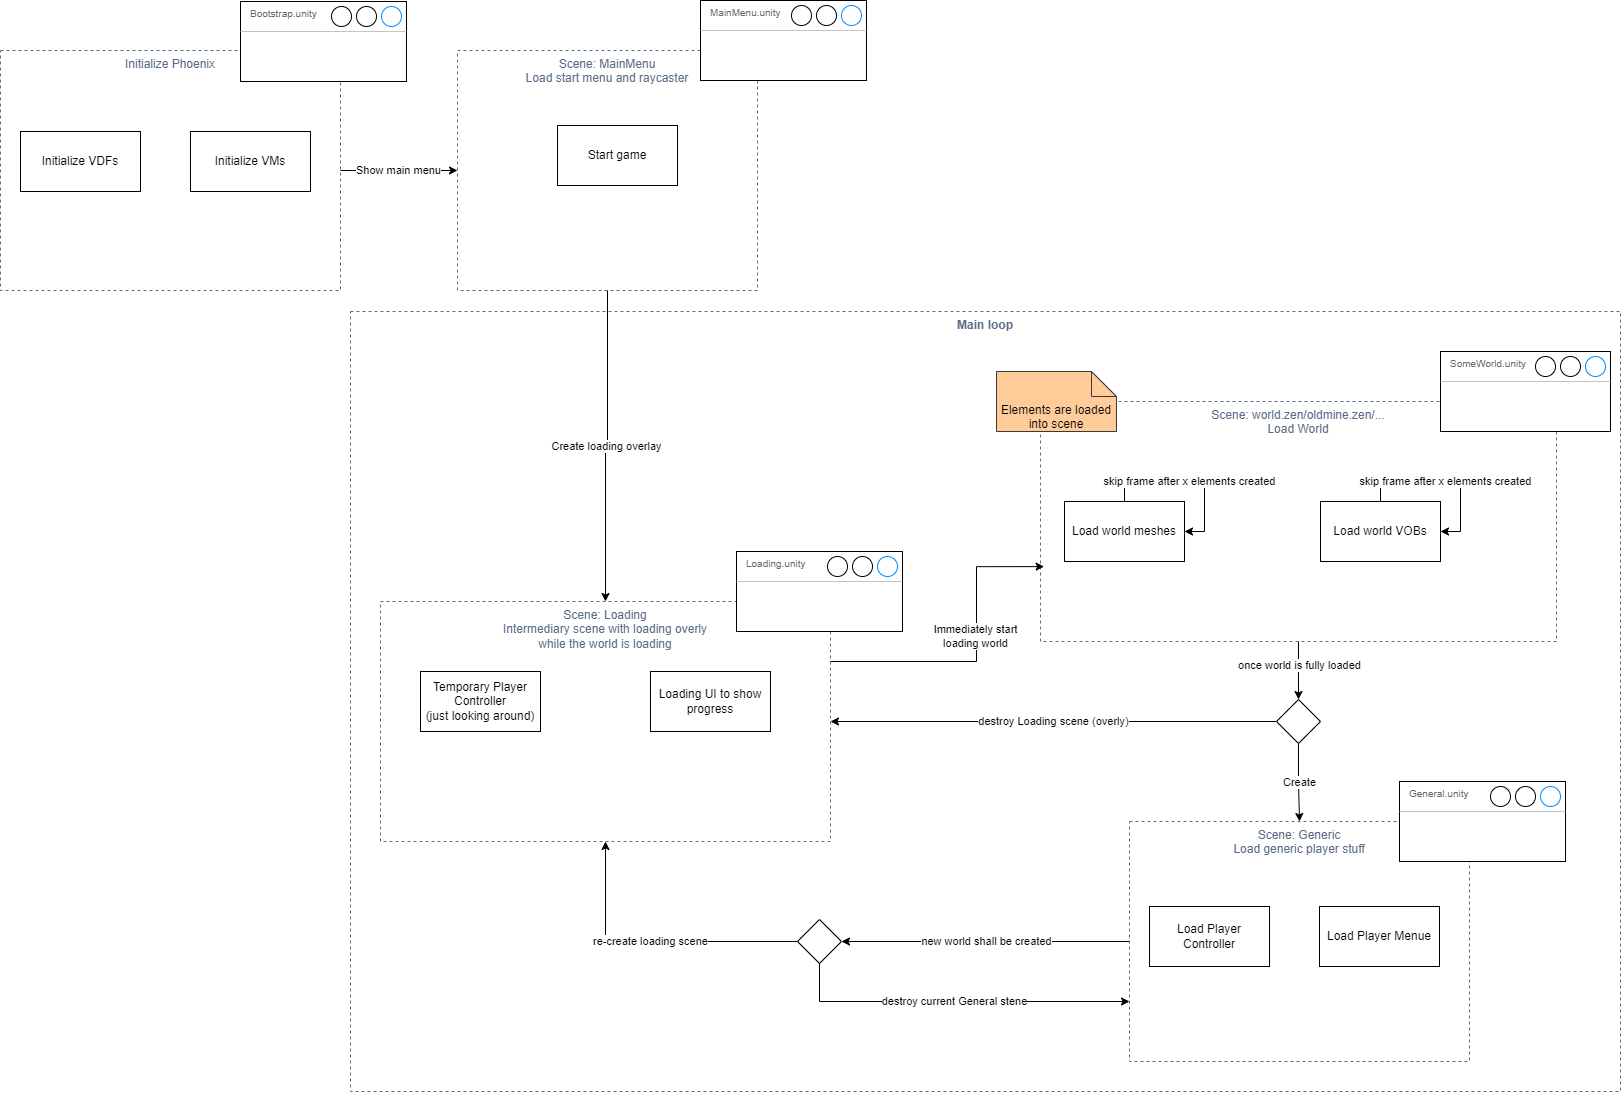

The diagram above was exported from draw.io. Its source (the exported page's mxGraphModel, read from the mxfile embedded in the PNG):
<mxGraphModel dx="1830" dy="1380" grid="1" gridSize="10" guides="1" tooltips="1" connect="1" arrows="1" fold="1" page="1" pageScale="1" pageWidth="827" pageHeight="1169" math="0" shadow="0">
  <root>
    <mxCell id="0" />
    <mxCell id="1" parent="0" />
    <mxCell id="ScCGAMXE_8mBzBIzQH40-143" value="Create" style="edgeStyle=orthogonalEdgeStyle;rounded=0;orthogonalLoop=1;jettySize=auto;html=1;exitX=0.5;exitY=1;exitDx=0;exitDy=0;" edge="1" parent="1" source="ScCGAMXE_8mBzBIzQH40-152" target="ScCGAMXE_8mBzBIzQH40-112">
      <mxGeometry relative="1" as="geometry">
        <mxPoint x="1638" y="1849.9999999999995" as="sourcePoint" />
      </mxGeometry>
    </mxCell>
    <mxCell id="ScCGAMXE_8mBzBIzQH40-110" value="Scene: world.zen/oldmine.zen/...&lt;br&gt;Load World" style="fillColor=none;strokeColor=#5A6C86;dashed=1;verticalAlign=top;fontStyle=0;fontColor=#5A6C86;whiteSpace=wrap;html=1;" vertex="1" parent="1">
      <mxGeometry x="1410" y="1480" width="516" height="240" as="geometry" />
    </mxCell>
    <mxCell id="ScCGAMXE_8mBzBIzQH40-147" value="new world shall be created" style="edgeStyle=orthogonalEdgeStyle;rounded=0;orthogonalLoop=1;jettySize=auto;html=1;entryX=1;entryY=0.5;entryDx=0;entryDy=0;" edge="1" parent="1" source="ScCGAMXE_8mBzBIzQH40-112" target="ScCGAMXE_8mBzBIzQH40-148">
      <mxGeometry relative="1" as="geometry" />
    </mxCell>
    <mxCell id="ScCGAMXE_8mBzBIzQH40-112" value="Scene: Generic&lt;br&gt;Load generic player stuff" style="fillColor=none;strokeColor=#5A6C86;dashed=1;verticalAlign=top;fontStyle=0;fontColor=#5A6C86;whiteSpace=wrap;html=1;" vertex="1" parent="1">
      <mxGeometry x="1499" y="1900" width="340" height="240" as="geometry" />
    </mxCell>
    <mxCell id="ScCGAMXE_8mBzBIzQH40-113" value="Load world meshes" style="rounded=0;whiteSpace=wrap;html=1;" vertex="1" parent="1">
      <mxGeometry x="1434" y="1580" width="120" height="60" as="geometry" />
    </mxCell>
    <mxCell id="ScCGAMXE_8mBzBIzQH40-114" value="Load world VOBs" style="rounded=0;whiteSpace=wrap;html=1;" vertex="1" parent="1">
      <mxGeometry x="1690" y="1580" width="120" height="60" as="geometry" />
    </mxCell>
    <mxCell id="ScCGAMXE_8mBzBIzQH40-115" value="Load Player Menue" style="rounded=0;whiteSpace=wrap;html=1;" vertex="1" parent="1">
      <mxGeometry x="1689" y="1985" width="120" height="60" as="geometry" />
    </mxCell>
    <mxCell id="ScCGAMXE_8mBzBIzQH40-116" value="Load Player Controller" style="rounded=0;whiteSpace=wrap;html=1;" vertex="1" parent="1">
      <mxGeometry x="1519" y="1985" width="120" height="60" as="geometry" />
    </mxCell>
    <mxCell id="ScCGAMXE_8mBzBIzQH40-120" value="Elements are loaded into scene" style="shape=note2;boundedLbl=1;whiteSpace=wrap;html=1;size=25;verticalAlign=top;align=center;fillColor=#ffcc99;strokeColor=#36393d;" vertex="1" parent="1">
      <mxGeometry x="1366" y="1450" width="120" height="60" as="geometry" />
    </mxCell>
    <mxCell id="ScCGAMXE_8mBzBIzQH40-144" value="Show main menu" style="edgeStyle=orthogonalEdgeStyle;rounded=0;orthogonalLoop=1;jettySize=auto;html=1;entryX=0;entryY=0.5;entryDx=0;entryDy=0;exitX=1;exitY=0.5;exitDx=0;exitDy=0;" edge="1" parent="1" source="ScCGAMXE_8mBzBIzQH40-122" target="ScCGAMXE_8mBzBIzQH40-138">
      <mxGeometry relative="1" as="geometry" />
    </mxCell>
    <mxCell id="ScCGAMXE_8mBzBIzQH40-122" value="Initialize Phoenix" style="fillColor=none;strokeColor=#5A6C86;dashed=1;verticalAlign=top;fontStyle=0;fontColor=#5A6C86;whiteSpace=wrap;html=1;" vertex="1" parent="1">
      <mxGeometry x="370" y="1129" width="340" height="240" as="geometry" />
    </mxCell>
    <mxCell id="ScCGAMXE_8mBzBIzQH40-123" value="Initialize VMs" style="rounded=0;whiteSpace=wrap;html=1;" vertex="1" parent="1">
      <mxGeometry x="560" y="1210" width="120" height="60" as="geometry" />
    </mxCell>
    <mxCell id="ScCGAMXE_8mBzBIzQH40-124" value="Initialize VDFs" style="rounded=0;whiteSpace=wrap;html=1;" vertex="1" parent="1">
      <mxGeometry x="390" y="1210" width="120" height="60" as="geometry" />
    </mxCell>
    <mxCell id="ScCGAMXE_8mBzBIzQH40-126" value="" style="edgeStyle=orthogonalEdgeStyle;rounded=0;orthogonalLoop=1;jettySize=auto;html=1;entryX=0.007;entryY=0.688;entryDx=0;entryDy=0;entryPerimeter=0;exitX=1;exitY=0.25;exitDx=0;exitDy=0;" edge="1" parent="1" source="ScCGAMXE_8mBzBIzQH40-128" target="ScCGAMXE_8mBzBIzQH40-110">
      <mxGeometry relative="1" as="geometry">
        <mxPoint x="970" y="2010" as="targetPoint" />
        <Array as="points">
          <mxPoint x="1346" y="1740" />
          <mxPoint x="1346" y="1645" />
        </Array>
      </mxGeometry>
    </mxCell>
    <mxCell id="ScCGAMXE_8mBzBIzQH40-127" value="Immediately start&lt;br&gt;loading world" style="edgeLabel;html=1;align=center;verticalAlign=middle;resizable=0;points=[];" vertex="1" connectable="0" parent="ScCGAMXE_8mBzBIzQH40-126">
      <mxGeometry x="0.1177" y="2" relative="1" as="geometry">
        <mxPoint as="offset" />
      </mxGeometry>
    </mxCell>
    <mxCell id="ScCGAMXE_8mBzBIzQH40-128" value="Scene: Loading&lt;br&gt;Intermediary scene with loading overly&lt;br&gt;while the world is loading" style="fillColor=none;strokeColor=#5A6C86;dashed=1;verticalAlign=top;fontStyle=0;fontColor=#5A6C86;whiteSpace=wrap;html=1;" vertex="1" parent="1">
      <mxGeometry x="750" y="1680" width="450" height="240" as="geometry" />
    </mxCell>
    <mxCell id="ScCGAMXE_8mBzBIzQH40-130" value="Temporary Player Controller&lt;br&gt;(just looking around)" style="rounded=0;whiteSpace=wrap;html=1;" vertex="1" parent="1">
      <mxGeometry x="790" y="1750" width="120" height="60" as="geometry" />
    </mxCell>
    <mxCell id="ScCGAMXE_8mBzBIzQH40-131" value="Loading UI to show progress" style="rounded=0;whiteSpace=wrap;html=1;" vertex="1" parent="1">
      <mxGeometry x="1020" y="1750" width="120" height="60" as="geometry" />
    </mxCell>
    <mxCell id="ScCGAMXE_8mBzBIzQH40-132" value="Bootstrap.unity" style="strokeWidth=1;shadow=0;dashed=0;align=center;html=1;shape=mxgraph.mockup.containers.window;align=left;verticalAlign=top;spacingLeft=8;strokeColor2=#008cff;strokeColor3=#c4c4c4;fontColor=#666666;mainText=;fontSize=10;labelBackgroundColor=none;whiteSpace=wrap;" vertex="1" parent="1">
      <mxGeometry x="610" y="1080" width="166" height="80" as="geometry" />
    </mxCell>
    <mxCell id="ScCGAMXE_8mBzBIzQH40-133" value="General.unity" style="strokeWidth=1;shadow=0;dashed=0;align=center;html=1;shape=mxgraph.mockup.containers.window;align=left;verticalAlign=top;spacingLeft=8;strokeColor2=#008cff;strokeColor3=#c4c4c4;fontColor=#666666;mainText=;fontSize=10;labelBackgroundColor=none;whiteSpace=wrap;" vertex="1" parent="1">
      <mxGeometry x="1769" y="1860" width="166" height="80" as="geometry" />
    </mxCell>
    <mxCell id="ScCGAMXE_8mBzBIzQH40-134" value="Loading.unity" style="strokeWidth=1;shadow=0;dashed=0;align=center;html=1;shape=mxgraph.mockup.containers.window;align=left;verticalAlign=top;spacingLeft=8;strokeColor2=#008cff;strokeColor3=#c4c4c4;fontColor=#666666;mainText=;fontSize=10;labelBackgroundColor=none;whiteSpace=wrap;" vertex="1" parent="1">
      <mxGeometry x="1106" y="1630" width="166" height="80" as="geometry" />
    </mxCell>
    <mxCell id="ScCGAMXE_8mBzBIzQH40-135" value="SomeWorld.unity" style="strokeWidth=1;shadow=0;dashed=0;align=center;html=1;shape=mxgraph.mockup.containers.window;align=left;verticalAlign=top;spacingLeft=8;strokeColor2=#008cff;strokeColor3=#c4c4c4;fontColor=#666666;mainText=;fontSize=10;labelBackgroundColor=none;whiteSpace=wrap;" vertex="1" parent="1">
      <mxGeometry x="1810" y="1430" width="170" height="80" as="geometry" />
    </mxCell>
    <mxCell id="ScCGAMXE_8mBzBIzQH40-136" value="skip frame after x elements created" style="edgeStyle=orthogonalEdgeStyle;rounded=0;orthogonalLoop=1;jettySize=auto;html=1;exitX=0.5;exitY=0;exitDx=0;exitDy=0;entryX=1;entryY=0.5;entryDx=0;entryDy=0;" edge="1" parent="1" source="ScCGAMXE_8mBzBIzQH40-113" target="ScCGAMXE_8mBzBIzQH40-113">
      <mxGeometry relative="1" as="geometry" />
    </mxCell>
    <mxCell id="ScCGAMXE_8mBzBIzQH40-137" value="skip frame after x elements created" style="edgeStyle=orthogonalEdgeStyle;rounded=0;orthogonalLoop=1;jettySize=auto;html=1;entryX=1;entryY=0.5;entryDx=0;entryDy=0;" edge="1" parent="1" source="ScCGAMXE_8mBzBIzQH40-114" target="ScCGAMXE_8mBzBIzQH40-114">
      <mxGeometry relative="1" as="geometry" />
    </mxCell>
    <mxCell id="ScCGAMXE_8mBzBIzQH40-145" value="Create loading overlay" style="edgeStyle=orthogonalEdgeStyle;rounded=0;orthogonalLoop=1;jettySize=auto;html=1;" edge="1" parent="1" source="ScCGAMXE_8mBzBIzQH40-138" target="ScCGAMXE_8mBzBIzQH40-128">
      <mxGeometry relative="1" as="geometry">
        <mxPoint x="1120" y="1249" as="sourcePoint" />
      </mxGeometry>
    </mxCell>
    <mxCell id="ScCGAMXE_8mBzBIzQH40-138" value="Scene: MainMenu&lt;br&gt;Load start menu and raycaster" style="fillColor=none;strokeColor=#5A6C86;dashed=1;verticalAlign=top;fontStyle=0;fontColor=#5A6C86;whiteSpace=wrap;html=1;" vertex="1" parent="1">
      <mxGeometry x="827" y="1129" width="300" height="240" as="geometry" />
    </mxCell>
    <mxCell id="ScCGAMXE_8mBzBIzQH40-139" value="Start game" style="rounded=0;whiteSpace=wrap;html=1;" vertex="1" parent="1">
      <mxGeometry x="927" y="1204" width="120" height="60" as="geometry" />
    </mxCell>
    <mxCell id="ScCGAMXE_8mBzBIzQH40-141" value="MainMenu.unity" style="strokeWidth=1;shadow=0;dashed=0;align=center;html=1;shape=mxgraph.mockup.containers.window;align=left;verticalAlign=top;spacingLeft=8;strokeColor2=#008cff;strokeColor3=#c4c4c4;fontColor=#666666;mainText=;fontSize=10;labelBackgroundColor=none;whiteSpace=wrap;" vertex="1" parent="1">
      <mxGeometry x="1070" y="1079" width="166" height="80" as="geometry" />
    </mxCell>
    <mxCell id="ScCGAMXE_8mBzBIzQH40-149" value="re-create loading scene" style="edgeStyle=orthogonalEdgeStyle;rounded=0;orthogonalLoop=1;jettySize=auto;html=1;entryX=0.5;entryY=1;entryDx=0;entryDy=0;exitX=0;exitY=0.5;exitDx=0;exitDy=0;" edge="1" parent="1" source="ScCGAMXE_8mBzBIzQH40-148" target="ScCGAMXE_8mBzBIzQH40-128">
      <mxGeometry relative="1" as="geometry" />
    </mxCell>
    <mxCell id="ScCGAMXE_8mBzBIzQH40-151" value="destroy current General stene" style="edgeStyle=orthogonalEdgeStyle;rounded=0;orthogonalLoop=1;jettySize=auto;html=1;entryX=0;entryY=0.75;entryDx=0;entryDy=0;exitX=0.5;exitY=1;exitDx=0;exitDy=0;" edge="1" parent="1" source="ScCGAMXE_8mBzBIzQH40-148" target="ScCGAMXE_8mBzBIzQH40-112">
      <mxGeometry relative="1" as="geometry">
        <Array as="points">
          <mxPoint x="1189" y="2080" />
        </Array>
      </mxGeometry>
    </mxCell>
    <mxCell id="ScCGAMXE_8mBzBIzQH40-148" value="" style="rhombus;whiteSpace=wrap;html=1;" vertex="1" parent="1">
      <mxGeometry x="1167" y="1998" width="44" height="44" as="geometry" />
    </mxCell>
    <mxCell id="ScCGAMXE_8mBzBIzQH40-153" value="" style="edgeStyle=orthogonalEdgeStyle;rounded=0;orthogonalLoop=1;jettySize=auto;html=1;" edge="1" parent="1" source="ScCGAMXE_8mBzBIzQH40-110" target="ScCGAMXE_8mBzBIzQH40-152">
      <mxGeometry relative="1" as="geometry">
        <mxPoint x="1668" y="1720" as="sourcePoint" />
        <mxPoint x="1580" y="1860" as="targetPoint" />
      </mxGeometry>
    </mxCell>
    <mxCell id="ScCGAMXE_8mBzBIzQH40-154" value="once world is fully loaded" style="edgeLabel;html=1;align=center;verticalAlign=middle;resizable=0;points=[];" vertex="1" connectable="0" parent="ScCGAMXE_8mBzBIzQH40-153">
      <mxGeometry x="-0.5015" y="1" relative="1" as="geometry">
        <mxPoint x="-1" y="8" as="offset" />
      </mxGeometry>
    </mxCell>
    <mxCell id="ScCGAMXE_8mBzBIzQH40-155" value="destroy Loading scene (overly)" style="edgeStyle=orthogonalEdgeStyle;rounded=0;orthogonalLoop=1;jettySize=auto;html=1;entryX=1;entryY=0.5;entryDx=0;entryDy=0;" edge="1" parent="1" source="ScCGAMXE_8mBzBIzQH40-152" target="ScCGAMXE_8mBzBIzQH40-128">
      <mxGeometry relative="1" as="geometry" />
    </mxCell>
    <mxCell id="ScCGAMXE_8mBzBIzQH40-152" value="" style="rhombus;whiteSpace=wrap;html=1;" vertex="1" parent="1">
      <mxGeometry x="1646" y="1778" width="44" height="44" as="geometry" />
    </mxCell>
    <mxCell id="ScCGAMXE_8mBzBIzQH40-158" value="Main loop" style="fillColor=none;strokeColor=#5A6C86;dashed=1;verticalAlign=top;fontStyle=1;fontColor=#5A6C86;whiteSpace=wrap;html=1;" vertex="1" parent="1">
      <mxGeometry x="720" y="1390" width="1270" height="780" as="geometry" />
    </mxCell>
  </root>
</mxGraphModel>